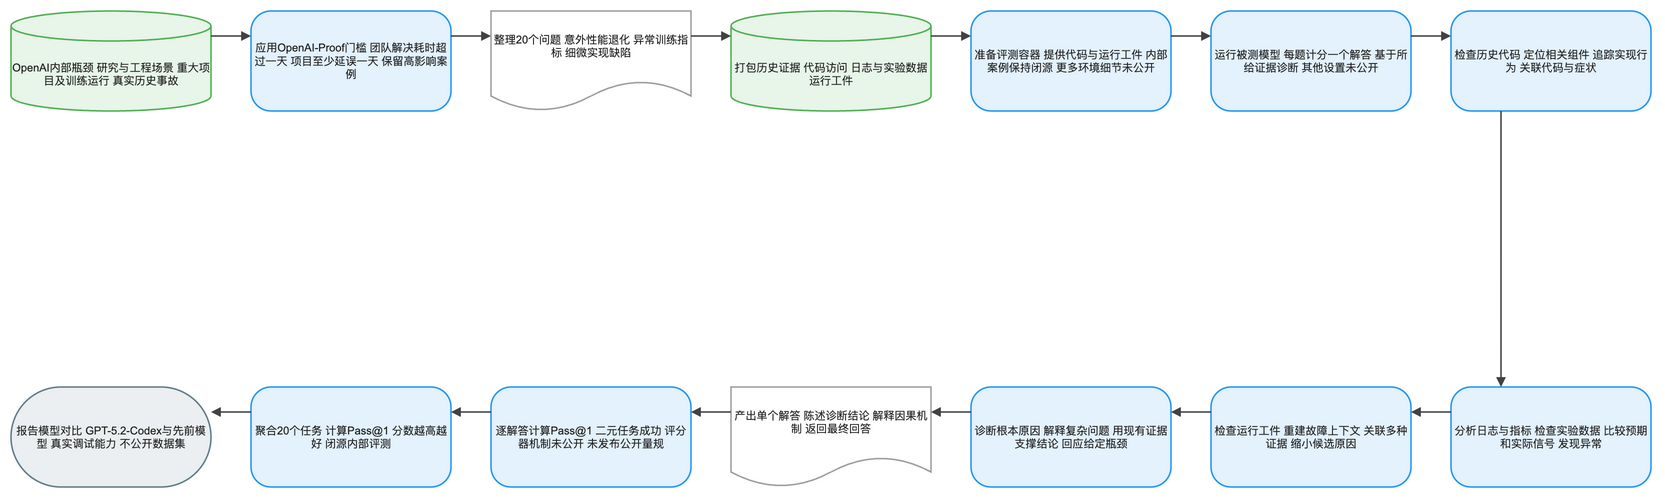

The diagram above was exported from draw.io. Its source (the exported page's mxGraphModel, read from the mxfile embedded in the PNG):
<mxGraphModel dx="1120" dy="720" grid="1" gridSize="8" guides="1" tooltips="1" connect="1" arrows="1" fold="1" page="1" pageScale="1" pageWidth="1640" pageHeight="552" math="1" background="#FFFFFF">
  <root>
    <mxCell id="0" />
    <mxCell id="1" parent="0" />
    <mxCell id="2" value="OpenAI内部瓶颈 研究与工程场景 重大项目及训练运行 真实历史事故" style="shape=cylinder3;boundedLbl=1;backgroundOutline=1;size=15;html=1;whiteSpace=wrap;fillColor=#E8F5E9;strokeColor=#4CAF50;strokeWidth=1.5;fontColor=#212121;fontSize=11;fontFamily=Arial, Helvetica, sans-serif;verticalAlign=middle;align=center" vertex="1" parent="1">
      <mxGeometry x="-80" y="-8" width="200" height="100" as="geometry" />
    </mxCell>
    <mxCell id="3" value="应用OpenAI-Proof门槛 团队解决耗时超过一天 项目至少延误一天 保留高影响案例" style="rounded=1;arcSize=20;html=1;whiteSpace=wrap;fillColor=#E3F2FD;strokeColor=#2196F3;strokeWidth=1.5;fontColor=#212121;fontSize=11;fontFamily=Arial, Helvetica, sans-serif;verticalAlign=middle;align=center" vertex="1" parent="1">
      <mxGeometry x="160" y="-8" width="200" height="100" as="geometry" />
    </mxCell>
    <mxCell id="4" value="整理20个问题 意外性能退化 异常训练指标 细微实现缺陷" style="shape=document;boundedLbl=1;html=1;whiteSpace=wrap;fillColor=#FFFFFF;strokeColor=#9E9E9E;strokeWidth=1.5;fontColor=#212121;fontSize=11;fontFamily=Arial, Helvetica, sans-serif;verticalAlign=middle;align=center" vertex="1" parent="1">
      <mxGeometry x="400" y="-8" width="200" height="100" as="geometry" />
    </mxCell>
    <mxCell id="5" value="打包历史证据 代码访问 日志与实验数据 运行工件" style="shape=cylinder3;boundedLbl=1;backgroundOutline=1;size=15;html=1;whiteSpace=wrap;fillColor=#E8F5E9;strokeColor=#4CAF50;strokeWidth=1.5;fontColor=#212121;fontSize=11;fontFamily=Arial, Helvetica, sans-serif;verticalAlign=middle;align=center" vertex="1" parent="1">
      <mxGeometry x="640" y="-8" width="200" height="100" as="geometry" />
    </mxCell>
    <mxCell id="6" value="准备评测容器 提供代码与运行工件 内部案例保持闭源 更多环境细节未公开" style="rounded=1;arcSize=20;html=1;whiteSpace=wrap;fillColor=#E3F2FD;strokeColor=#2196F3;strokeWidth=1.5;fontColor=#212121;fontSize=11;fontFamily=Arial, Helvetica, sans-serif;verticalAlign=middle;align=center" vertex="1" parent="1">
      <mxGeometry x="880" y="-8" width="200" height="100" as="geometry" />
    </mxCell>
    <mxCell id="7" value="运行被测模型 每题计分一个解答 基于所给证据诊断 其他设置未公开" style="rounded=1;arcSize=20;html=1;whiteSpace=wrap;fillColor=#E3F2FD;strokeColor=#2196F3;strokeWidth=1.5;fontColor=#212121;fontSize=11;fontFamily=Arial, Helvetica, sans-serif;verticalAlign=middle;align=center" vertex="1" parent="1">
      <mxGeometry x="1120" y="-8" width="200" height="100" as="geometry" />
    </mxCell>
    <mxCell id="8" value="检查历史代码 定位相关组件 追踪实现行为 关联代码与症状" style="rounded=1;arcSize=20;html=1;whiteSpace=wrap;fillColor=#E3F2FD;strokeColor=#2196F3;strokeWidth=1.5;fontColor=#212121;fontSize=11;fontFamily=Arial, Helvetica, sans-serif;verticalAlign=middle;align=center" vertex="1" parent="1">
      <mxGeometry x="1360" y="-8" width="200" height="100" as="geometry" />
    </mxCell>
    <mxCell id="9" value="分析日志与指标 检查实验数据 比较预期和实际信号 发现异常" style="rounded=1;arcSize=20;html=1;whiteSpace=wrap;fillColor=#E3F2FD;strokeColor=#2196F3;strokeWidth=1.5;fontColor=#212121;fontSize=11;fontFamily=Arial, Helvetica, sans-serif;verticalAlign=middle;align=center" vertex="1" parent="1">
      <mxGeometry x="1360" y="368" width="200" height="100" as="geometry" />
    </mxCell>
    <mxCell id="10" value="检查运行工件 重建故障上下文 关联多种证据 缩小候选原因" style="rounded=1;arcSize=20;html=1;whiteSpace=wrap;fillColor=#E3F2FD;strokeColor=#2196F3;strokeWidth=1.5;fontColor=#212121;fontSize=11;fontFamily=Arial, Helvetica, sans-serif;verticalAlign=middle;align=center" vertex="1" parent="1">
      <mxGeometry x="1120" y="368" width="200" height="100" as="geometry" />
    </mxCell>
    <mxCell id="11" value="诊断根本原因 解释复杂问题 用现有证据支撑结论 回应给定瓶颈" style="rounded=1;arcSize=20;html=1;whiteSpace=wrap;fillColor=#E3F2FD;strokeColor=#2196F3;strokeWidth=1.5;fontColor=#212121;fontSize=11;fontFamily=Arial, Helvetica, sans-serif;verticalAlign=middle;align=center" vertex="1" parent="1">
      <mxGeometry x="880" y="368" width="200" height="100" as="geometry" />
    </mxCell>
    <mxCell id="12" value="产出单个解答 陈述诊断结论 解释因果机制 返回最终回答" style="shape=document;boundedLbl=1;html=1;whiteSpace=wrap;fillColor=#FFFFFF;strokeColor=#9E9E9E;strokeWidth=1.5;fontColor=#212121;fontSize=11;fontFamily=Arial, Helvetica, sans-serif;verticalAlign=middle;align=center" vertex="1" parent="1">
      <mxGeometry x="640" y="368" width="200" height="100" as="geometry" />
    </mxCell>
    <mxCell id="13" value="逐解答计算Pass@1 二元任务成功 评分器机制未公开 未发布公开量规" style="rounded=1;arcSize=20;html=1;whiteSpace=wrap;fillColor=#E3F2FD;strokeColor=#2196F3;strokeWidth=1.5;fontColor=#212121;fontSize=11;fontFamily=Arial, Helvetica, sans-serif;verticalAlign=middle;align=center" vertex="1" parent="1">
      <mxGeometry x="400" y="368" width="200" height="100" as="geometry" />
    </mxCell>
    <mxCell id="14" value="聚合20个任务 计算Pass@1 分数越高越好 闭源内部评测" style="rounded=1;arcSize=20;html=1;whiteSpace=wrap;fillColor=#E3F2FD;strokeColor=#2196F3;strokeWidth=1.5;fontColor=#212121;fontSize=11;fontFamily=Arial, Helvetica, sans-serif;verticalAlign=middle;align=center" vertex="1" parent="1">
      <mxGeometry x="160" y="368" width="200" height="100" as="geometry" />
    </mxCell>
    <mxCell id="15" value="报告模型对比 GPT-5.2-Codex与先前模型 真实调试能力 不公开数据集" style="rounded=1;arcSize=50;html=1;whiteSpace=wrap;fillColor=#ECEFF1;strokeColor=#607D8B;strokeWidth=1.5;fontColor=#212121;fontSize=11;fontFamily=Arial, Helvetica, sans-serif;verticalAlign=middle;align=center" vertex="1" parent="1">
      <mxGeometry x="-80" y="368" width="200" height="100" as="geometry" />
    </mxCell>
    <mxCell id="16" value="" style="edgeStyle=orthogonalEdgeStyle;rounded=0;orthogonalLoop=1;jettySize=auto;html=1;strokeColor=#424242;strokeWidth=1.5;endArrow=block;endFill=1;exitX=1;exitY=0.25;exitDx=0;exitDy=0;entryX=0;entryY=0.25;entryDx=0;entryDy=0;jumpStyle=arc;jumpSize=8" edge="1" parent="1" source="2" target="3">
      <mxGeometry relative="1" as="geometry" />
    </mxCell>
    <mxCell id="17" value="" style="edgeStyle=orthogonalEdgeStyle;rounded=0;orthogonalLoop=1;jettySize=auto;html=1;strokeColor=#424242;strokeWidth=1.5;endArrow=block;endFill=1;exitX=1;exitY=0.25;exitDx=0;exitDy=0;entryX=0;entryY=0.25;entryDx=0;entryDy=0;jumpStyle=arc;jumpSize=8" edge="1" parent="1" source="3" target="4">
      <mxGeometry relative="1" as="geometry" />
    </mxCell>
    <mxCell id="18" value="" style="edgeStyle=orthogonalEdgeStyle;rounded=0;orthogonalLoop=1;jettySize=auto;html=1;strokeColor=#424242;strokeWidth=1.5;endArrow=block;endFill=1;exitX=1;exitY=0.25;exitDx=0;exitDy=0;entryX=0;entryY=0.25;entryDx=0;entryDy=0;jumpStyle=arc;jumpSize=8" edge="1" parent="1" source="4" target="5">
      <mxGeometry relative="1" as="geometry" />
    </mxCell>
    <mxCell id="19" value="" style="edgeStyle=orthogonalEdgeStyle;rounded=0;orthogonalLoop=1;jettySize=auto;html=1;strokeColor=#424242;strokeWidth=1.5;endArrow=block;endFill=1;exitX=1;exitY=0.25;exitDx=0;exitDy=0;entryX=0;entryY=0.25;entryDx=0;entryDy=0;jumpStyle=arc;jumpSize=8" edge="1" parent="1" source="5" target="6">
      <mxGeometry relative="1" as="geometry" />
    </mxCell>
    <mxCell id="20" value="" style="edgeStyle=orthogonalEdgeStyle;rounded=0;orthogonalLoop=1;jettySize=auto;html=1;strokeColor=#424242;strokeWidth=1.5;endArrow=block;endFill=1;exitX=1;exitY=0.25;exitDx=0;exitDy=0;entryX=0;entryY=0.25;entryDx=0;entryDy=0;jumpStyle=arc;jumpSize=8" edge="1" parent="1" source="6" target="7">
      <mxGeometry relative="1" as="geometry" />
    </mxCell>
    <mxCell id="21" value="" style="edgeStyle=orthogonalEdgeStyle;rounded=0;orthogonalLoop=1;jettySize=auto;html=1;strokeColor=#424242;strokeWidth=1.5;endArrow=block;endFill=1;exitX=1;exitY=0.25;exitDx=0;exitDy=0;entryX=0;entryY=0.25;entryDx=0;entryDy=0;jumpStyle=arc;jumpSize=8" edge="1" parent="1" source="7" target="8">
      <mxGeometry relative="1" as="geometry" />
    </mxCell>
    <mxCell id="22" value="" style="edgeStyle=orthogonalEdgeStyle;rounded=0;orthogonalLoop=1;jettySize=auto;html=1;strokeColor=#424242;strokeWidth=1.5;endArrow=block;endFill=1;exitX=0.25;exitY=1;exitDx=0;exitDy=0;entryX=0.25;entryY=0;entryDx=0;entryDy=0;jumpStyle=arc;jumpSize=8" edge="1" parent="1" source="8" target="9">
      <mxGeometry relative="1" as="geometry" />
    </mxCell>
    <mxCell id="23" value="" style="edgeStyle=orthogonalEdgeStyle;rounded=0;orthogonalLoop=1;jettySize=auto;html=1;strokeColor=#424242;strokeWidth=1.5;endArrow=block;endFill=1;exitX=0;exitY=0.25;exitDx=0;exitDy=0;entryX=1;entryY=0.25;entryDx=0;entryDy=0;jumpStyle=arc;jumpSize=8" edge="1" parent="1" source="9" target="10">
      <mxGeometry relative="1" as="geometry" />
    </mxCell>
    <mxCell id="24" value="" style="edgeStyle=orthogonalEdgeStyle;rounded=0;orthogonalLoop=1;jettySize=auto;html=1;strokeColor=#424242;strokeWidth=1.5;endArrow=block;endFill=1;exitX=0;exitY=0.25;exitDx=0;exitDy=0;entryX=1;entryY=0.25;entryDx=0;entryDy=0;jumpStyle=arc;jumpSize=8" edge="1" parent="1" source="10" target="11">
      <mxGeometry relative="1" as="geometry" />
    </mxCell>
    <mxCell id="25" value="" style="edgeStyle=orthogonalEdgeStyle;rounded=0;orthogonalLoop=1;jettySize=auto;html=1;strokeColor=#424242;strokeWidth=1.5;endArrow=block;endFill=1;exitX=0;exitY=0.25;exitDx=0;exitDy=0;entryX=1;entryY=0.25;entryDx=0;entryDy=0;jumpStyle=arc;jumpSize=8" edge="1" parent="1" source="11" target="12">
      <mxGeometry relative="1" as="geometry" />
    </mxCell>
    <mxCell id="26" value="" style="edgeStyle=orthogonalEdgeStyle;rounded=0;orthogonalLoop=1;jettySize=auto;html=1;strokeColor=#424242;strokeWidth=1.5;endArrow=block;endFill=1;exitX=0;exitY=0.25;exitDx=0;exitDy=0;entryX=1;entryY=0.25;entryDx=0;entryDy=0;jumpStyle=arc;jumpSize=8" edge="1" parent="1" source="12" target="13">
      <mxGeometry relative="1" as="geometry" />
    </mxCell>
    <mxCell id="27" value="" style="edgeStyle=orthogonalEdgeStyle;rounded=0;orthogonalLoop=1;jettySize=auto;html=1;strokeColor=#424242;strokeWidth=1.5;endArrow=block;endFill=1;exitX=0;exitY=0.25;exitDx=0;exitDy=0;entryX=1;entryY=0.25;entryDx=0;entryDy=0;jumpStyle=arc;jumpSize=8" edge="1" parent="1" source="13" target="14">
      <mxGeometry relative="1" as="geometry" />
    </mxCell>
    <mxCell id="28" value="" style="edgeStyle=orthogonalEdgeStyle;rounded=0;orthogonalLoop=1;jettySize=auto;html=1;strokeColor=#424242;strokeWidth=1.5;endArrow=block;endFill=1;exitX=0;exitY=0.25;exitDx=0;exitDy=0;entryX=1;entryY=0.25;entryDx=0;entryDy=0;jumpStyle=arc;jumpSize=8" edge="1" parent="1" source="14" target="15">
      <mxGeometry relative="1" as="geometry" />
    </mxCell>
  </root>
</mxGraphModel>